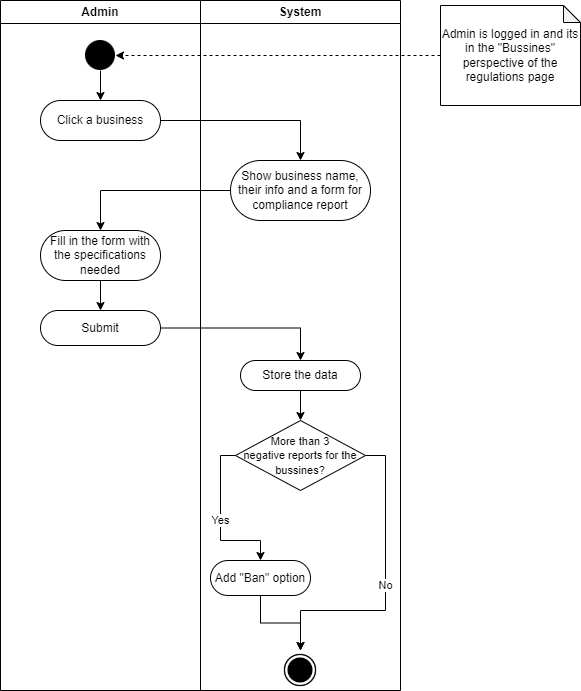

The diagram above was exported from draw.io. Its source (the exported page's mxGraphModel, read from the mxfile embedded in the PNG):
<mxGraphModel dx="756" dy="395" grid="1" gridSize="10" guides="1" tooltips="1" connect="1" arrows="1" fold="1" page="1" pageScale="1" pageWidth="850" pageHeight="1100" math="0" shadow="0">
  <root>
    <mxCell id="0" />
    <mxCell id="1" parent="0" />
    <mxCell id="62gZ_utdD3HrcpkRrlr--1" value="Admin" style="swimlane;whiteSpace=wrap;html=1;startSize=23;" parent="1" vertex="1">
      <mxGeometry x="290" y="80" width="200" height="690" as="geometry" />
    </mxCell>
    <mxCell id="B15yAIHyH8_dtKtxLkjb-1" style="edgeStyle=orthogonalEdgeStyle;rounded=0;orthogonalLoop=1;jettySize=auto;html=1;exitX=0.5;exitY=1;exitDx=0;exitDy=0;entryX=0.5;entryY=0;entryDx=0;entryDy=0;" parent="62gZ_utdD3HrcpkRrlr--1" source="62gZ_utdD3HrcpkRrlr--3" target="62gZ_utdD3HrcpkRrlr--12" edge="1">
      <mxGeometry relative="1" as="geometry" />
    </mxCell>
    <mxCell id="62gZ_utdD3HrcpkRrlr--3" value="" style="shape=image;html=1;verticalAlign=top;verticalLabelPosition=bottom;labelBackgroundColor=#ffffff;imageAspect=0;aspect=fixed;image=https://cdn4.iconfinder.com/data/icons/essential-app-2/16/record-round-circle-dot-128.png" parent="62gZ_utdD3HrcpkRrlr--1" vertex="1">
      <mxGeometry x="85" y="40" width="30" height="30" as="geometry" />
    </mxCell>
    <mxCell id="62gZ_utdD3HrcpkRrlr--12" value="Click a business" style="whiteSpace=wrap;html=1;rounded=1;arcSize=50;" parent="62gZ_utdD3HrcpkRrlr--1" vertex="1">
      <mxGeometry x="40" y="100" width="120" height="40" as="geometry" />
    </mxCell>
    <mxCell id="62gZ_utdD3HrcpkRrlr--19" value="" style="edgeStyle=orthogonalEdgeStyle;rounded=0;orthogonalLoop=1;jettySize=auto;html=1;" parent="62gZ_utdD3HrcpkRrlr--1" source="62gZ_utdD3HrcpkRrlr--16" target="62gZ_utdD3HrcpkRrlr--18" edge="1">
      <mxGeometry relative="1" as="geometry" />
    </mxCell>
    <mxCell id="62gZ_utdD3HrcpkRrlr--16" value="Fill in the form with the specifications needed" style="whiteSpace=wrap;html=1;rounded=1;arcSize=50;" parent="62gZ_utdD3HrcpkRrlr--1" vertex="1">
      <mxGeometry x="40" y="230" width="120" height="50" as="geometry" />
    </mxCell>
    <mxCell id="62gZ_utdD3HrcpkRrlr--18" value="Submit" style="whiteSpace=wrap;html=1;rounded=1;arcSize=50;" parent="62gZ_utdD3HrcpkRrlr--1" vertex="1">
      <mxGeometry x="40" y="310" width="120" height="35" as="geometry" />
    </mxCell>
    <mxCell id="62gZ_utdD3HrcpkRrlr--2" value="System" style="swimlane;whiteSpace=wrap;html=1;" parent="1" vertex="1">
      <mxGeometry x="490" y="80" width="200" height="690" as="geometry" />
    </mxCell>
    <mxCell id="62gZ_utdD3HrcpkRrlr--14" value="Show business name, their info and a form for compliance report" style="whiteSpace=wrap;html=1;rounded=1;arcSize=50;" parent="62gZ_utdD3HrcpkRrlr--2" vertex="1">
      <mxGeometry x="30" y="160" width="140" height="60" as="geometry" />
    </mxCell>
    <mxCell id="B15yAIHyH8_dtKtxLkjb-4" style="edgeStyle=orthogonalEdgeStyle;rounded=0;orthogonalLoop=1;jettySize=auto;html=1;exitX=0.5;exitY=1;exitDx=0;exitDy=0;entryX=0.5;entryY=0;entryDx=0;entryDy=0;" parent="62gZ_utdD3HrcpkRrlr--2" source="62gZ_utdD3HrcpkRrlr--20" target="B15yAIHyH8_dtKtxLkjb-2" edge="1">
      <mxGeometry relative="1" as="geometry" />
    </mxCell>
    <mxCell id="62gZ_utdD3HrcpkRrlr--20" value="Store the data" style="whiteSpace=wrap;html=1;rounded=1;arcSize=50;" parent="62gZ_utdD3HrcpkRrlr--2" vertex="1">
      <mxGeometry x="40" y="360" width="120" height="30" as="geometry" />
    </mxCell>
    <mxCell id="B15yAIHyH8_dtKtxLkjb-8" value="No" style="edgeStyle=orthogonalEdgeStyle;rounded=0;orthogonalLoop=1;jettySize=auto;html=1;exitX=1;exitY=0.5;exitDx=0;exitDy=0;entryX=0.5;entryY=0;entryDx=0;entryDy=0;" parent="62gZ_utdD3HrcpkRrlr--2" source="B15yAIHyH8_dtKtxLkjb-2" target="62gZ_utdD3HrcpkRrlr--22" edge="1">
      <mxGeometry relative="1" as="geometry">
        <Array as="points">
          <mxPoint x="185" y="455" />
          <mxPoint x="185" y="610" />
          <mxPoint x="100" y="610" />
        </Array>
      </mxGeometry>
    </mxCell>
    <mxCell id="B15yAIHyH8_dtKtxLkjb-2" value="&lt;font style=&quot;font-size: 11px;&quot;&gt;More than 3 &lt;br&gt;negative reports for the bussines?&lt;/font&gt;" style="rhombus;whiteSpace=wrap;html=1;" parent="62gZ_utdD3HrcpkRrlr--2" vertex="1">
      <mxGeometry x="35" y="420" width="130" height="70" as="geometry" />
    </mxCell>
    <mxCell id="B15yAIHyH8_dtKtxLkjb-9" style="edgeStyle=orthogonalEdgeStyle;rounded=0;orthogonalLoop=1;jettySize=auto;html=1;exitX=0.5;exitY=1;exitDx=0;exitDy=0;" parent="62gZ_utdD3HrcpkRrlr--2" source="B15yAIHyH8_dtKtxLkjb-5" edge="1">
      <mxGeometry relative="1" as="geometry">
        <mxPoint x="99.99999999999977" y="650" as="targetPoint" />
      </mxGeometry>
    </mxCell>
    <mxCell id="B15yAIHyH8_dtKtxLkjb-5" value="Add &quot;Ban&quot; option" style="rounded=1;whiteSpace=wrap;html=1;arcSize=50;" parent="62gZ_utdD3HrcpkRrlr--2" vertex="1">
      <mxGeometry x="10" y="560" width="100" height="35" as="geometry" />
    </mxCell>
    <mxCell id="B15yAIHyH8_dtKtxLkjb-6" value="Yes" style="edgeStyle=orthogonalEdgeStyle;rounded=0;orthogonalLoop=1;jettySize=auto;html=1;" parent="62gZ_utdD3HrcpkRrlr--2" source="B15yAIHyH8_dtKtxLkjb-2" target="B15yAIHyH8_dtKtxLkjb-5" edge="1">
      <mxGeometry relative="1" as="geometry">
        <Array as="points">
          <mxPoint x="20" y="455" />
          <mxPoint x="20" y="540" />
          <mxPoint x="60" y="540" />
        </Array>
      </mxGeometry>
    </mxCell>
    <mxCell id="62gZ_utdD3HrcpkRrlr--22" value="" style="shape=image;html=1;verticalAlign=top;verticalLabelPosition=bottom;labelBackgroundColor=#ffffff;imageAspect=0;aspect=fixed;image=https://cdn4.iconfinder.com/data/icons/ionicons/512/icon-ios7-circle-filled-128.png" parent="62gZ_utdD3HrcpkRrlr--2" vertex="1">
      <mxGeometry x="80" y="650" width="40" height="40" as="geometry" />
    </mxCell>
    <mxCell id="62gZ_utdD3HrcpkRrlr--5" style="edgeStyle=orthogonalEdgeStyle;rounded=0;orthogonalLoop=1;jettySize=auto;html=1;exitX=0;exitY=0.5;exitDx=0;exitDy=0;exitPerimeter=0;entryX=1;entryY=0.5;entryDx=0;entryDy=0;dashed=1;" parent="1" source="62gZ_utdD3HrcpkRrlr--4" target="62gZ_utdD3HrcpkRrlr--3" edge="1">
      <mxGeometry relative="1" as="geometry" />
    </mxCell>
    <mxCell id="62gZ_utdD3HrcpkRrlr--4" value="Admin is logged in and its in the &quot;Bussines&quot; perspective of the regulations page" style="shape=note;whiteSpace=wrap;html=1;backgroundOutline=1;darkOpacity=0.05;size=17;" parent="1" vertex="1">
      <mxGeometry x="730" y="85" width="140" height="100" as="geometry" />
    </mxCell>
    <mxCell id="62gZ_utdD3HrcpkRrlr--15" value="" style="edgeStyle=orthogonalEdgeStyle;rounded=0;orthogonalLoop=1;jettySize=auto;html=1;" parent="1" source="62gZ_utdD3HrcpkRrlr--12" target="62gZ_utdD3HrcpkRrlr--14" edge="1">
      <mxGeometry relative="1" as="geometry" />
    </mxCell>
    <mxCell id="62gZ_utdD3HrcpkRrlr--17" value="" style="edgeStyle=orthogonalEdgeStyle;rounded=0;orthogonalLoop=1;jettySize=auto;html=1;" parent="1" source="62gZ_utdD3HrcpkRrlr--14" target="62gZ_utdD3HrcpkRrlr--16" edge="1">
      <mxGeometry relative="1" as="geometry" />
    </mxCell>
    <mxCell id="62gZ_utdD3HrcpkRrlr--21" value="" style="edgeStyle=orthogonalEdgeStyle;rounded=0;orthogonalLoop=1;jettySize=auto;html=1;" parent="1" source="62gZ_utdD3HrcpkRrlr--18" target="62gZ_utdD3HrcpkRrlr--20" edge="1">
      <mxGeometry relative="1" as="geometry" />
    </mxCell>
  </root>
</mxGraphModel>